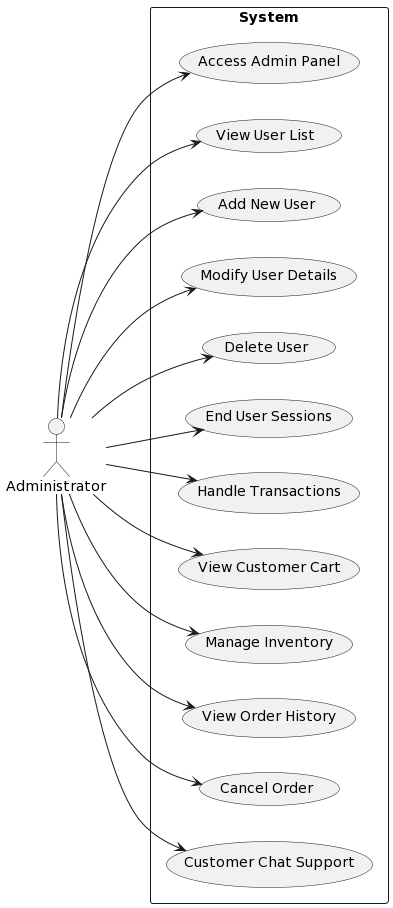

The diagram above was rendered by PlantUML. Its source (embedded in the PNG):
@startuml
left to right direction
actor Administrator
rectangle "System" as system {
  (Access Admin Panel)
  (View User List)
  (Add New User)
  (Modify User Details)
  (Delete User)
  (End User Sessions)
  (Handle Transactions)
  (View Customer Cart)
  (Manage Inventory)
  (View Order History)
  (Cancel Order)
  (Customer Chat Support)
}
Administrator --> (Access Admin Panel)
Administrator --> (View User List)
Administrator --> (Add New User)
Administrator --> (Modify User Details)
Administrator --> (Delete User)
Administrator --> (End User Sessions)
Administrator --> (Handle Transactions)
Administrator --> (View Customer Cart)
Administrator --> (Manage Inventory)
Administrator --> (View Order History)
Administrator --> (Cancel Order)
Administrator --> (Customer Chat Support)
@enduml